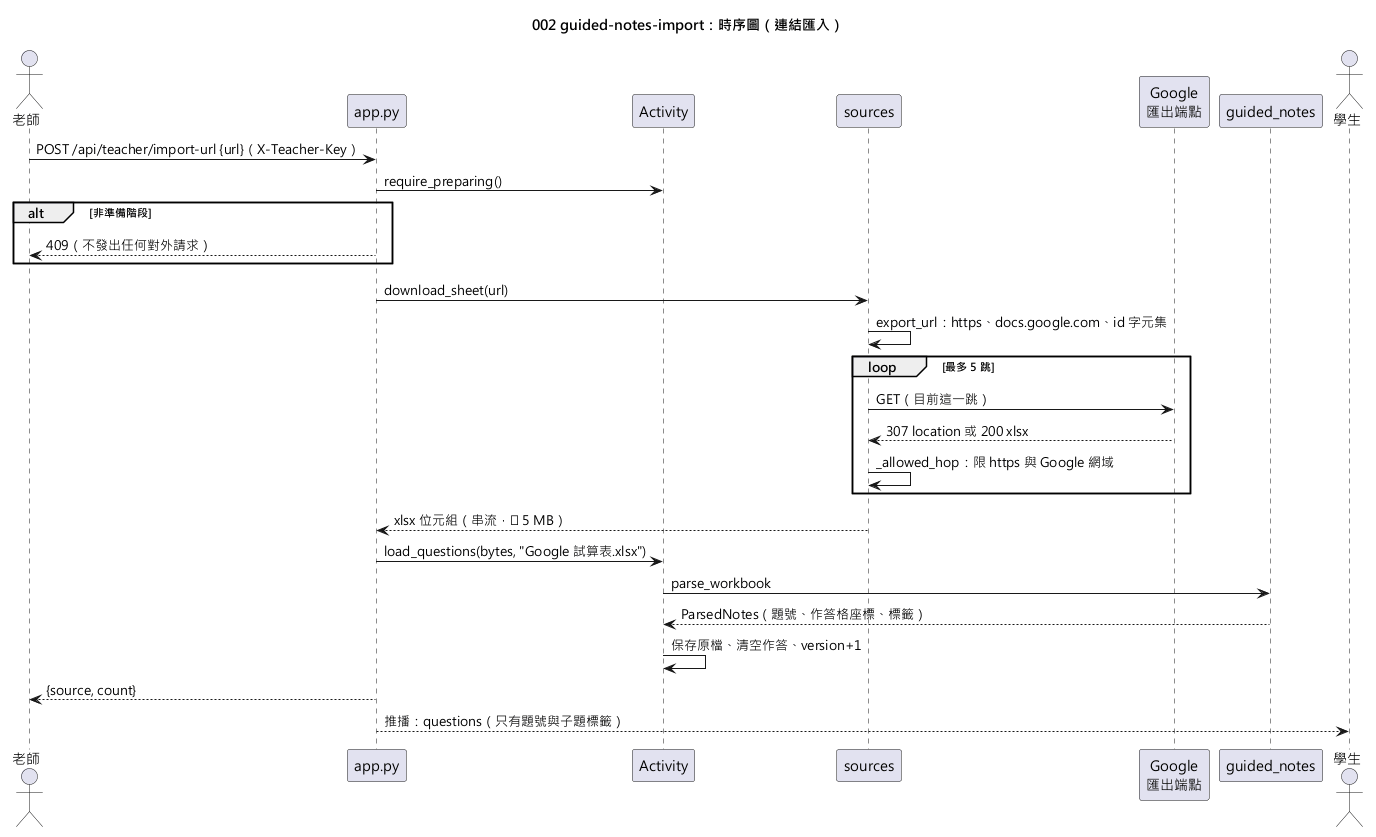

The diagram above was rendered by PlantUML. Its source (embedded in the PNG):
@startuml 002-guided-notes-import-sequence
skinparamlocked defaultFontName Microsoft JhengHei
title 002 guided-notes-import：時序圖（連結匯入）

actor "老師" as T
participant "app.py" as App
participant "Activity" as Act
participant "sources" as Src
participant "Google\n匯出端點" as G
participant "guided_notes" as GN
actor "學生" as S

T -> App : POST /api/teacher/import-url {url}（X-Teacher-Key）
App -> Act : require_preparing()
alt 非準備階段
  App --> T : 409（不發出任何對外請求）
end
App -> Src : download_sheet(url)
Src -> Src : export_url：https、docs.google.com、id 字元集
loop 最多 5 跳
  Src -> G : GET（目前這一跳）
  G --> Src : 307 location 或 200 xlsx
  Src -> Src : _allowed_hop：限 https 與 Google 網域
end
Src --> App : xlsx 位元組（串流，≤ 5 MB）
App -> Act : load_questions(bytes, "Google 試算表.xlsx")
Act -> GN : parse_workbook
GN --> Act : ParsedNotes（題號、作答格座標、標籤）
Act -> Act : 保存原檔、清空作答、version+1
App --> T : {source, count}
App --> S : 推播：questions（只有題號與子題標籤）
@enduml